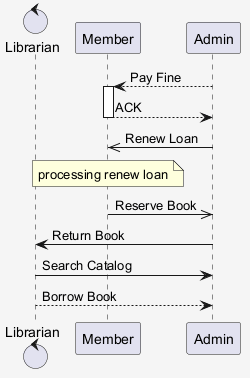

The diagram above was rendered by PlantUML. Its source (embedded in the PNG):
@startuml
skinparam shadowing false
skinparam backgroundColor #F5F5F5
control "Librarian" as L
participant "Member" as M
participant "Admin" as A
A --> M : Pay Fine
activate M
M --> A : ACK
deactivate M
A ->> M : Renew Loan
note over M : processing renew loan
M ->> A : Reserve Book
A -> L : Return Book
L -> A : Search Catalog
L --> A : Borrow Book
@enduml